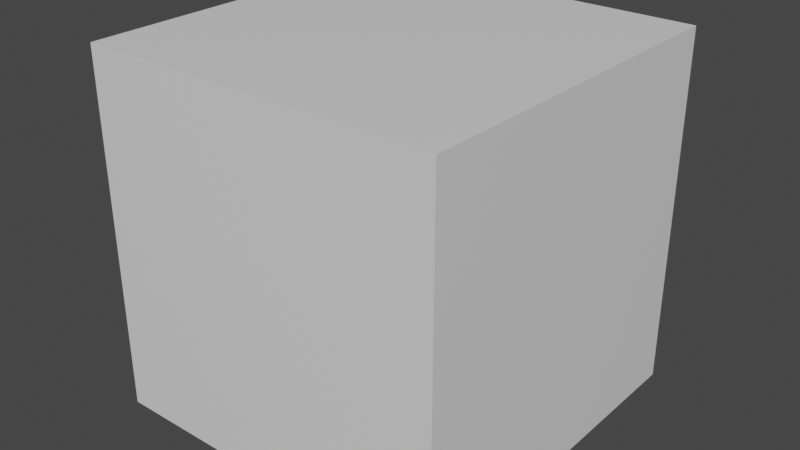 # Source: cubewithempty.blend  (saved by Blender 3.0.42; exported with 4.5.12 LTS)
import bpy
from mathutils import Matrix  # noqa: F401  (used for matrix-valued properties, if any)

bpy.ops.wm.read_factory_settings(use_empty=True)
scene = bpy.context.scene
scene.name = 'Scene'

# ---- collections
col_collection = bpy.data.collections.new('Collection'); scene.collection.children.link(col_collection)

# ---- materials (node trees are filled in below, after node groups)
mat_material = bpy.data.materials.new('Material')
mat_material.alpha_threshold = 0.0
mat_material.use_transparent_shadow = False
mat_material.line_color = (0.0, 0.0, 0.0, 1.0)

# ---- material node trees
mat_material.use_nodes = True; mat_material.node_tree.nodes.clear()
_N = mat_material.node_tree.nodes; _L = mat_material.node_tree.links
n0 = _N.new('ShaderNodeOutputMaterial'); n0.name = 'Material Output'; n0.location = (300, 300)
n1 = _N.new('ShaderNodeBsdfPrincipled'); n1.name = 'Principled BSDF'; n1.location = (10, 300)
n1.distribution = 'GGX'
n1.subsurface_method = 'RANDOM_WALK_SKIN'
n1.inputs[2].default_value = 0.4
n1.inputs[3].default_value = 1.45
n1.inputs[27].default_value = (0.0, 0.0, 0.0, 1.0)
n1.inputs[28].default_value = 1.0
_L.new(n1.outputs[0], n0.inputs[0])
n0.is_active_output = True

# ---- world
world_world = bpy.data.worlds.new('World'); scene.world = world_world
world_world.use_nodes = True; world_world.node_tree.nodes.clear()
_N = world_world.node_tree.nodes; _L = world_world.node_tree.links
n0 = _N.new('ShaderNodeOutputWorld'); n0.name = 'World Output'; n0.location = (300, 300)
n1 = _N.new('ShaderNodeBackground'); n1.name = 'Background'; n1.location = (10, 300)
n1.inputs[0].default_value = (0.05088, 0.05088, 0.05088, 1.0)
_L.new(n1.outputs[0], n0.inputs[0])
n0.is_active_output = True
world_world.color = (0.05088, 0.05088, 0.05088)
world_world.use_sun_shadow = False
world_world.sun_shadow_jitter_overblur = 0.0

# ---- meshes
me_cube = bpy.data.meshes.new('Cube')
me_cube.from_pydata([(1.0, 1.0, 1.0), (1.0, 1.0, -1.0), (1.0, -1.0, 1.0), (1.0, -1.0, -1.0), (-1.0, 1.0, 1.0), (-1.0, 1.0, -1.0), (-1.0, -1.0, 1.0), (-1.0, -1.0, -1.0)], [], [(0, 4, 6, 2), (3, 2, 6, 7), (7, 6, 4, 5), (5, 1, 3, 7), (1, 0, 2, 3), (5, 4, 0, 1)])
_uv = me_cube.uv_layers.new(name='UVMap')
_uv.uv.foreach_set('vector', [0.625, 0.5, 0.875, 0.5, 0.875, 0.75, 0.625, 0.75, 0.375, 0.75, 0.625, 0.75, 0.625, 1.0, 0.375, 1.0, 0.375, 0.0, 0.625, 0.0, 0.625, 0.25, 0.375, 0.25, 0.125, 0.5, 0.375, 0.5, 0.375, 0.75, 0.125, 0.75, 0.375, 0.5, 0.625, 0.5, 0.625, 0.75, 0.375, 0.75, 0.375, 0.25, 0.625, 0.25, 0.625, 0.5, 0.375, 0.5])
me_cube.materials.append(mat_material)
me_cube.use_remesh_preserve_volume = False
me_cube.use_remesh_preserve_attributes = False
me_cube.use_mirror_vertex_groups = False
me_cube.update()

# ---- objects
ob_cube = bpy.data.objects.new('Cube', me_cube)
ob_empty = bpy.data.objects.new('Empty', None)

# ---- transforms, parenting, visibility, modifiers, constraints
ob_cube.location = (0.0, 0.0, 0.0)
ob_cube.lock_rotations_4d = False
ob_cube.empty_display_type = 'ARROWS'
ob_cube.lineart.crease_threshold = 0.0
ob_empty.location = (-3.821, 0.0, 0.0)

# ---- collection membership
col_collection.objects.link(ob_cube)
col_collection.objects.link(ob_empty)

# ---- scene / render settings (as saved in the file)
scene.frame_start = 1; scene.frame_end = 250; scene.frame_set(1)
scene.render.engine = 'BLENDER_EEVEE_NEXT'
scene.cycles.sampling_pattern = 'TABULATED_SOBOL'
scene.cycles.use_light_tree = False
scene.view_settings.view_transform = 'Filmic'
bpy.context.view_layer.update()

# ---- added for rendering (the .blend has no active camera and no usable light): camera, sun
cam_auto = bpy.data.cameras.new('AutoCamera')
cam_auto.lens = 50.0
cam_auto.sensor_width = 36.0
cam_auto.clip_end = 1000.0
ob_auto_camera = bpy.data.objects.new('AutoCamera', cam_auto)
scene.collection.objects.link(ob_auto_camera)
ob_auto_camera.location = (3.20507, -3.84609, 2.56406)
ob_auto_camera.rotation_euler = (1.09748, -7.21219e-08, 0.694738)
scene.camera = ob_auto_camera
light_auto_sun = bpy.data.lights.new('AutoSun', 'SUN')
light_auto_sun.energy = 3.0
light_auto_sun.angle = 0.0523599
ob_auto_sun = bpy.data.objects.new('AutoSun', light_auto_sun)
scene.collection.objects.link(ob_auto_sun)
ob_auto_sun.rotation_euler = (0.872665, 0.174533, 0.523599)
bpy.context.view_layer.update()
